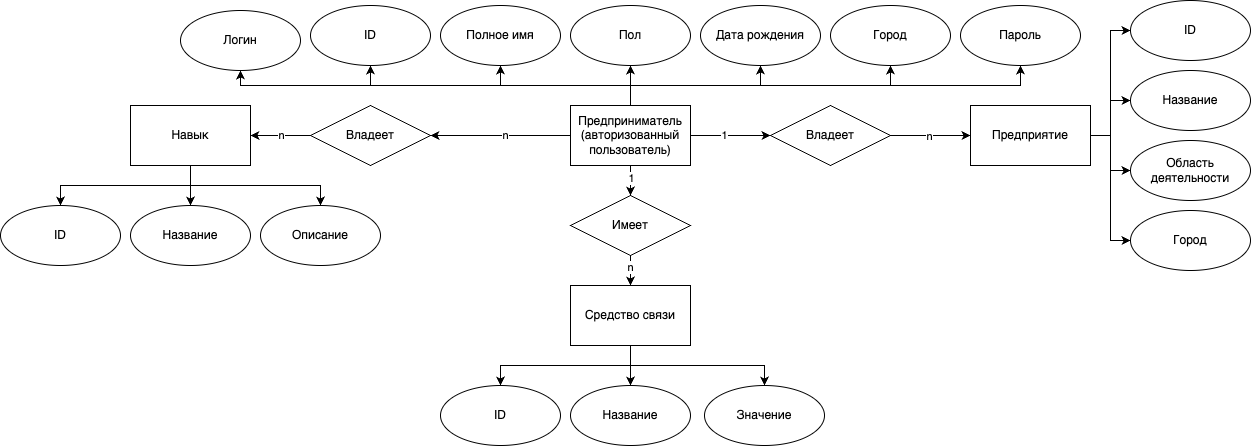

The diagram above was exported from draw.io. Its source (the exported page's mxGraphModel, read from the mxfile embedded in the PNG):
<mxGraphModel dx="2065" dy="2066" grid="1" gridSize="10" guides="1" tooltips="1" connect="1" arrows="1" fold="1" page="1" pageScale="1" pageWidth="827" pageHeight="1169" math="0" shadow="0">
  <root>
    <mxCell id="0" />
    <mxCell id="1" parent="0" />
    <mxCell id="OLmitfD1bC0GpUFsXUUS-33" style="edgeStyle=orthogonalEdgeStyle;rounded=0;orthogonalLoop=1;jettySize=auto;html=1;" edge="1" parent="1" source="OLmitfD1bC0GpUFsXUUS-1" target="OLmitfD1bC0GpUFsXUUS-9">
      <mxGeometry relative="1" as="geometry" />
    </mxCell>
    <mxCell id="OLmitfD1bC0GpUFsXUUS-34" value="n" style="edgeLabel;html=1;align=center;verticalAlign=middle;resizable=0;points=[];" vertex="1" connectable="0" parent="OLmitfD1bC0GpUFsXUUS-33">
      <mxGeometry x="0.0194" y="1" relative="1" as="geometry">
        <mxPoint x="2" y="-2" as="offset" />
      </mxGeometry>
    </mxCell>
    <mxCell id="OLmitfD1bC0GpUFsXUUS-1" value="Владеет" style="rhombus;whiteSpace=wrap;html=1;" vertex="1" parent="1">
      <mxGeometry x="-180" y="80" width="120" height="60" as="geometry" />
    </mxCell>
    <mxCell id="OLmitfD1bC0GpUFsXUUS-13" style="edgeStyle=orthogonalEdgeStyle;rounded=0;orthogonalLoop=1;jettySize=auto;html=1;entryX=0.5;entryY=1;entryDx=0;entryDy=0;" edge="1" parent="1" target="OLmitfD1bC0GpUFsXUUS-5">
      <mxGeometry relative="1" as="geometry">
        <mxPoint x="140" y="100" as="sourcePoint" />
        <mxPoint x="400" y="60" as="targetPoint" />
        <Array as="points">
          <mxPoint x="140" y="60" />
          <mxPoint x="400" y="60" />
        </Array>
      </mxGeometry>
    </mxCell>
    <mxCell id="OLmitfD1bC0GpUFsXUUS-14" style="edgeStyle=orthogonalEdgeStyle;rounded=0;orthogonalLoop=1;jettySize=auto;html=1;entryX=0.5;entryY=1;entryDx=0;entryDy=0;" edge="1" parent="1" target="OLmitfD1bC0GpUFsXUUS-4">
      <mxGeometry relative="1" as="geometry">
        <mxPoint x="140" y="100" as="sourcePoint" />
        <mxPoint x="270" y="60" as="targetPoint" />
        <Array as="points">
          <mxPoint x="140" y="60" />
          <mxPoint x="270" y="60" />
        </Array>
      </mxGeometry>
    </mxCell>
    <mxCell id="OLmitfD1bC0GpUFsXUUS-15" style="edgeStyle=orthogonalEdgeStyle;rounded=0;orthogonalLoop=1;jettySize=auto;html=1;entryX=0.5;entryY=1;entryDx=0;entryDy=0;" edge="1" parent="1" source="OLmitfD1bC0GpUFsXUUS-2" target="OLmitfD1bC0GpUFsXUUS-3">
      <mxGeometry relative="1" as="geometry" />
    </mxCell>
    <mxCell id="OLmitfD1bC0GpUFsXUUS-16" style="edgeStyle=orthogonalEdgeStyle;rounded=0;orthogonalLoop=1;jettySize=auto;html=1;entryX=0.5;entryY=1;entryDx=0;entryDy=0;" edge="1" parent="1" source="OLmitfD1bC0GpUFsXUUS-2" target="OLmitfD1bC0GpUFsXUUS-7">
      <mxGeometry relative="1" as="geometry">
        <Array as="points">
          <mxPoint x="140" y="60" />
          <mxPoint x="10" y="60" />
        </Array>
      </mxGeometry>
    </mxCell>
    <mxCell id="OLmitfD1bC0GpUFsXUUS-17" style="edgeStyle=orthogonalEdgeStyle;rounded=0;orthogonalLoop=1;jettySize=auto;html=1;entryX=0.5;entryY=1;entryDx=0;entryDy=0;" edge="1" parent="1" source="OLmitfD1bC0GpUFsXUUS-2" target="OLmitfD1bC0GpUFsXUUS-6">
      <mxGeometry relative="1" as="geometry">
        <Array as="points">
          <mxPoint x="140" y="60" />
          <mxPoint x="-120" y="60" />
        </Array>
      </mxGeometry>
    </mxCell>
    <mxCell id="OLmitfD1bC0GpUFsXUUS-21" style="edgeStyle=orthogonalEdgeStyle;rounded=0;orthogonalLoop=1;jettySize=auto;html=1;exitX=0.5;exitY=1;exitDx=0;exitDy=0;" edge="1" parent="1" source="OLmitfD1bC0GpUFsXUUS-2" target="OLmitfD1bC0GpUFsXUUS-20">
      <mxGeometry relative="1" as="geometry" />
    </mxCell>
    <mxCell id="OLmitfD1bC0GpUFsXUUS-22" value="1" style="edgeLabel;html=1;align=center;verticalAlign=middle;resizable=0;points=[];" vertex="1" connectable="0" parent="OLmitfD1bC0GpUFsXUUS-21">
      <mxGeometry x="0.121" relative="1" as="geometry">
        <mxPoint as="offset" />
      </mxGeometry>
    </mxCell>
    <mxCell id="OLmitfD1bC0GpUFsXUUS-31" style="edgeStyle=orthogonalEdgeStyle;rounded=0;orthogonalLoop=1;jettySize=auto;html=1;" edge="1" parent="1" source="OLmitfD1bC0GpUFsXUUS-2" target="OLmitfD1bC0GpUFsXUUS-1">
      <mxGeometry relative="1" as="geometry" />
    </mxCell>
    <mxCell id="OLmitfD1bC0GpUFsXUUS-32" value="n" style="edgeLabel;html=1;align=center;verticalAlign=middle;resizable=0;points=[];" vertex="1" connectable="0" parent="OLmitfD1bC0GpUFsXUUS-31">
      <mxGeometry x="-0.0582" y="2" relative="1" as="geometry">
        <mxPoint y="-3" as="offset" />
      </mxGeometry>
    </mxCell>
    <mxCell id="OLmitfD1bC0GpUFsXUUS-43" style="edgeStyle=orthogonalEdgeStyle;rounded=0;orthogonalLoop=1;jettySize=auto;html=1;exitX=1;exitY=0.5;exitDx=0;exitDy=0;" edge="1" parent="1" source="OLmitfD1bC0GpUFsXUUS-2" target="OLmitfD1bC0GpUFsXUUS-42">
      <mxGeometry relative="1" as="geometry" />
    </mxCell>
    <mxCell id="OLmitfD1bC0GpUFsXUUS-44" value="1" style="edgeLabel;html=1;align=center;verticalAlign=middle;resizable=0;points=[];" vertex="1" connectable="0" parent="OLmitfD1bC0GpUFsXUUS-43">
      <mxGeometry x="-0.1684" relative="1" as="geometry">
        <mxPoint y="-1" as="offset" />
      </mxGeometry>
    </mxCell>
    <mxCell id="OLmitfD1bC0GpUFsXUUS-58" style="edgeStyle=orthogonalEdgeStyle;rounded=0;orthogonalLoop=1;jettySize=auto;html=1;entryX=0.5;entryY=1;entryDx=0;entryDy=0;" edge="1" parent="1" source="OLmitfD1bC0GpUFsXUUS-2" target="OLmitfD1bC0GpUFsXUUS-57">
      <mxGeometry relative="1" as="geometry">
        <Array as="points">
          <mxPoint x="140" y="60" />
          <mxPoint x="530" y="60" />
        </Array>
      </mxGeometry>
    </mxCell>
    <mxCell id="OLmitfD1bC0GpUFsXUUS-60" style="edgeStyle=orthogonalEdgeStyle;rounded=0;orthogonalLoop=1;jettySize=auto;html=1;entryX=0.5;entryY=1;entryDx=0;entryDy=0;" edge="1" parent="1" source="OLmitfD1bC0GpUFsXUUS-2" target="OLmitfD1bC0GpUFsXUUS-59">
      <mxGeometry relative="1" as="geometry">
        <Array as="points">
          <mxPoint x="140" y="60" />
          <mxPoint x="-250" y="60" />
        </Array>
      </mxGeometry>
    </mxCell>
    <mxCell id="OLmitfD1bC0GpUFsXUUS-2" value="Предприниматель&lt;br&gt;(авторизованный&lt;br&gt;пользователь)" style="rounded=0;whiteSpace=wrap;html=1;" vertex="1" parent="1">
      <mxGeometry x="80" y="80" width="120" height="60" as="geometry" />
    </mxCell>
    <mxCell id="OLmitfD1bC0GpUFsXUUS-3" value="Пол" style="ellipse;whiteSpace=wrap;html=1;" vertex="1" parent="1">
      <mxGeometry x="80" y="-20" width="120" height="60" as="geometry" />
    </mxCell>
    <mxCell id="OLmitfD1bC0GpUFsXUUS-4" value="Дата рождения" style="ellipse;whiteSpace=wrap;html=1;" vertex="1" parent="1">
      <mxGeometry x="210" y="-20" width="120" height="60" as="geometry" />
    </mxCell>
    <mxCell id="OLmitfD1bC0GpUFsXUUS-5" value="Город" style="ellipse;whiteSpace=wrap;html=1;" vertex="1" parent="1">
      <mxGeometry x="340" y="-20" width="120" height="60" as="geometry" />
    </mxCell>
    <mxCell id="OLmitfD1bC0GpUFsXUUS-6" value="ID" style="ellipse;whiteSpace=wrap;html=1;" vertex="1" parent="1">
      <mxGeometry x="-180" y="-20" width="120" height="60" as="geometry" />
    </mxCell>
    <mxCell id="OLmitfD1bC0GpUFsXUUS-7" value="Полное имя" style="ellipse;whiteSpace=wrap;html=1;" vertex="1" parent="1">
      <mxGeometry x="-50" y="-20" width="120" height="60" as="geometry" />
    </mxCell>
    <mxCell id="OLmitfD1bC0GpUFsXUUS-36" style="edgeStyle=orthogonalEdgeStyle;rounded=0;orthogonalLoop=1;jettySize=auto;html=1;entryX=0.5;entryY=0;entryDx=0;entryDy=0;" edge="1" parent="1" source="OLmitfD1bC0GpUFsXUUS-9" target="OLmitfD1bC0GpUFsXUUS-11">
      <mxGeometry relative="1" as="geometry" />
    </mxCell>
    <mxCell id="OLmitfD1bC0GpUFsXUUS-37" style="edgeStyle=orthogonalEdgeStyle;rounded=0;orthogonalLoop=1;jettySize=auto;html=1;entryX=0.5;entryY=0;entryDx=0;entryDy=0;" edge="1" parent="1" source="OLmitfD1bC0GpUFsXUUS-9" target="OLmitfD1bC0GpUFsXUUS-10">
      <mxGeometry relative="1" as="geometry">
        <Array as="points">
          <mxPoint x="-300" y="160" />
          <mxPoint x="-430" y="160" />
        </Array>
      </mxGeometry>
    </mxCell>
    <mxCell id="OLmitfD1bC0GpUFsXUUS-39" style="edgeStyle=orthogonalEdgeStyle;rounded=0;orthogonalLoop=1;jettySize=auto;html=1;exitX=0.5;exitY=1;exitDx=0;exitDy=0;entryX=0.5;entryY=0;entryDx=0;entryDy=0;" edge="1" parent="1" source="OLmitfD1bC0GpUFsXUUS-9" target="OLmitfD1bC0GpUFsXUUS-12">
      <mxGeometry relative="1" as="geometry">
        <Array as="points">
          <mxPoint x="-300" y="160" />
          <mxPoint x="-170" y="160" />
        </Array>
      </mxGeometry>
    </mxCell>
    <mxCell id="OLmitfD1bC0GpUFsXUUS-9" value="Навык" style="rounded=0;whiteSpace=wrap;html=1;" vertex="1" parent="1">
      <mxGeometry x="-360" y="80" width="120" height="60" as="geometry" />
    </mxCell>
    <mxCell id="OLmitfD1bC0GpUFsXUUS-10" value="ID" style="ellipse;whiteSpace=wrap;html=1;" vertex="1" parent="1">
      <mxGeometry x="-490" y="180" width="120" height="60" as="geometry" />
    </mxCell>
    <mxCell id="OLmitfD1bC0GpUFsXUUS-11" value="Название" style="ellipse;whiteSpace=wrap;html=1;" vertex="1" parent="1">
      <mxGeometry x="-360" y="180" width="120" height="60" as="geometry" />
    </mxCell>
    <mxCell id="OLmitfD1bC0GpUFsXUUS-12" value="Описание" style="ellipse;whiteSpace=wrap;html=1;" vertex="1" parent="1">
      <mxGeometry x="-230" y="180" width="120" height="60" as="geometry" />
    </mxCell>
    <mxCell id="OLmitfD1bC0GpUFsXUUS-28" style="edgeStyle=orthogonalEdgeStyle;rounded=0;orthogonalLoop=1;jettySize=auto;html=1;exitX=0.5;exitY=1;exitDx=0;exitDy=0;" edge="1" parent="1" source="OLmitfD1bC0GpUFsXUUS-19" target="OLmitfD1bC0GpUFsXUUS-26">
      <mxGeometry relative="1" as="geometry" />
    </mxCell>
    <mxCell id="OLmitfD1bC0GpUFsXUUS-29" style="edgeStyle=orthogonalEdgeStyle;rounded=0;orthogonalLoop=1;jettySize=auto;html=1;" edge="1" parent="1" source="OLmitfD1bC0GpUFsXUUS-19" target="OLmitfD1bC0GpUFsXUUS-27">
      <mxGeometry relative="1" as="geometry">
        <Array as="points">
          <mxPoint x="140" y="340" />
          <mxPoint x="274" y="340" />
        </Array>
      </mxGeometry>
    </mxCell>
    <mxCell id="OLmitfD1bC0GpUFsXUUS-30" style="edgeStyle=orthogonalEdgeStyle;rounded=0;orthogonalLoop=1;jettySize=auto;html=1;" edge="1" parent="1" source="OLmitfD1bC0GpUFsXUUS-19" target="OLmitfD1bC0GpUFsXUUS-25">
      <mxGeometry relative="1" as="geometry">
        <Array as="points">
          <mxPoint x="140" y="340" />
          <mxPoint x="10" y="340" />
        </Array>
      </mxGeometry>
    </mxCell>
    <mxCell id="OLmitfD1bC0GpUFsXUUS-19" value="Средство связи" style="rounded=0;whiteSpace=wrap;html=1;" vertex="1" parent="1">
      <mxGeometry x="80" y="260" width="120" height="60" as="geometry" />
    </mxCell>
    <mxCell id="OLmitfD1bC0GpUFsXUUS-23" style="edgeStyle=orthogonalEdgeStyle;rounded=0;orthogonalLoop=1;jettySize=auto;html=1;" edge="1" parent="1" source="OLmitfD1bC0GpUFsXUUS-20" target="OLmitfD1bC0GpUFsXUUS-19">
      <mxGeometry relative="1" as="geometry" />
    </mxCell>
    <mxCell id="OLmitfD1bC0GpUFsXUUS-24" value="n" style="edgeLabel;html=1;align=center;verticalAlign=middle;resizable=0;points=[];" vertex="1" connectable="0" parent="OLmitfD1bC0GpUFsXUUS-23">
      <mxGeometry x="0.1484" y="1" relative="1" as="geometry">
        <mxPoint as="offset" />
      </mxGeometry>
    </mxCell>
    <mxCell id="OLmitfD1bC0GpUFsXUUS-20" value="Имеет" style="rhombus;whiteSpace=wrap;html=1;" vertex="1" parent="1">
      <mxGeometry x="80" y="170" width="120" height="60" as="geometry" />
    </mxCell>
    <mxCell id="OLmitfD1bC0GpUFsXUUS-25" value="ID" style="ellipse;whiteSpace=wrap;html=1;" vertex="1" parent="1">
      <mxGeometry x="-50" y="360" width="120" height="60" as="geometry" />
    </mxCell>
    <mxCell id="OLmitfD1bC0GpUFsXUUS-26" value="Название" style="ellipse;whiteSpace=wrap;html=1;" vertex="1" parent="1">
      <mxGeometry x="80" y="360" width="120" height="60" as="geometry" />
    </mxCell>
    <mxCell id="OLmitfD1bC0GpUFsXUUS-27" value="Значение" style="ellipse;whiteSpace=wrap;html=1;" vertex="1" parent="1">
      <mxGeometry x="214" y="360" width="120" height="60" as="geometry" />
    </mxCell>
    <mxCell id="OLmitfD1bC0GpUFsXUUS-51" style="edgeStyle=orthogonalEdgeStyle;rounded=0;orthogonalLoop=1;jettySize=auto;html=1;exitX=1;exitY=0.5;exitDx=0;exitDy=0;entryX=0;entryY=0.5;entryDx=0;entryDy=0;" edge="1" parent="1" source="OLmitfD1bC0GpUFsXUUS-40" target="OLmitfD1bC0GpUFsXUUS-45">
      <mxGeometry relative="1" as="geometry" />
    </mxCell>
    <mxCell id="OLmitfD1bC0GpUFsXUUS-52" style="edgeStyle=orthogonalEdgeStyle;rounded=0;orthogonalLoop=1;jettySize=auto;html=1;entryX=0;entryY=0.5;entryDx=0;entryDy=0;" edge="1" parent="1" source="OLmitfD1bC0GpUFsXUUS-40" target="OLmitfD1bC0GpUFsXUUS-46">
      <mxGeometry relative="1" as="geometry" />
    </mxCell>
    <mxCell id="OLmitfD1bC0GpUFsXUUS-53" style="edgeStyle=orthogonalEdgeStyle;rounded=0;orthogonalLoop=1;jettySize=auto;html=1;" edge="1" parent="1" source="OLmitfD1bC0GpUFsXUUS-40" target="OLmitfD1bC0GpUFsXUUS-47">
      <mxGeometry relative="1" as="geometry" />
    </mxCell>
    <mxCell id="OLmitfD1bC0GpUFsXUUS-54" style="edgeStyle=orthogonalEdgeStyle;rounded=0;orthogonalLoop=1;jettySize=auto;html=1;entryX=0;entryY=0.5;entryDx=0;entryDy=0;" edge="1" parent="1" source="OLmitfD1bC0GpUFsXUUS-40" target="OLmitfD1bC0GpUFsXUUS-48">
      <mxGeometry relative="1" as="geometry" />
    </mxCell>
    <mxCell id="OLmitfD1bC0GpUFsXUUS-40" value="Предприятие" style="rounded=0;whiteSpace=wrap;html=1;" vertex="1" parent="1">
      <mxGeometry x="480" y="80" width="120" height="60" as="geometry" />
    </mxCell>
    <mxCell id="OLmitfD1bC0GpUFsXUUS-49" style="edgeStyle=orthogonalEdgeStyle;rounded=0;orthogonalLoop=1;jettySize=auto;html=1;" edge="1" parent="1" source="OLmitfD1bC0GpUFsXUUS-42" target="OLmitfD1bC0GpUFsXUUS-40">
      <mxGeometry relative="1" as="geometry" />
    </mxCell>
    <mxCell id="OLmitfD1bC0GpUFsXUUS-50" value="n" style="edgeLabel;html=1;align=center;verticalAlign=middle;resizable=0;points=[];" vertex="1" connectable="0" parent="OLmitfD1bC0GpUFsXUUS-49">
      <mxGeometry x="-0.0571" y="-3" relative="1" as="geometry">
        <mxPoint x="1" y="-3" as="offset" />
      </mxGeometry>
    </mxCell>
    <mxCell id="OLmitfD1bC0GpUFsXUUS-42" value="Владеет" style="rhombus;whiteSpace=wrap;html=1;" vertex="1" parent="1">
      <mxGeometry x="280" y="80" width="120" height="60" as="geometry" />
    </mxCell>
    <mxCell id="OLmitfD1bC0GpUFsXUUS-45" value="ID" style="ellipse;whiteSpace=wrap;html=1;" vertex="1" parent="1">
      <mxGeometry x="640" y="-25" width="120" height="60" as="geometry" />
    </mxCell>
    <mxCell id="OLmitfD1bC0GpUFsXUUS-46" value="Название" style="ellipse;whiteSpace=wrap;html=1;" vertex="1" parent="1">
      <mxGeometry x="640" y="45" width="120" height="60" as="geometry" />
    </mxCell>
    <mxCell id="OLmitfD1bC0GpUFsXUUS-47" value="Область деятельности" style="ellipse;whiteSpace=wrap;html=1;" vertex="1" parent="1">
      <mxGeometry x="640" y="115" width="120" height="60" as="geometry" />
    </mxCell>
    <mxCell id="OLmitfD1bC0GpUFsXUUS-48" value="Город" style="ellipse;whiteSpace=wrap;html=1;" vertex="1" parent="1">
      <mxGeometry x="640" y="185" width="120" height="60" as="geometry" />
    </mxCell>
    <mxCell id="OLmitfD1bC0GpUFsXUUS-57" value="Пароль" style="ellipse;whiteSpace=wrap;html=1;" vertex="1" parent="1">
      <mxGeometry x="470" y="-20" width="120" height="60" as="geometry" />
    </mxCell>
    <mxCell id="OLmitfD1bC0GpUFsXUUS-59" value="Логин" style="ellipse;whiteSpace=wrap;html=1;" vertex="1" parent="1">
      <mxGeometry x="-310" y="-15" width="120" height="60" as="geometry" />
    </mxCell>
  </root>
</mxGraphModel>